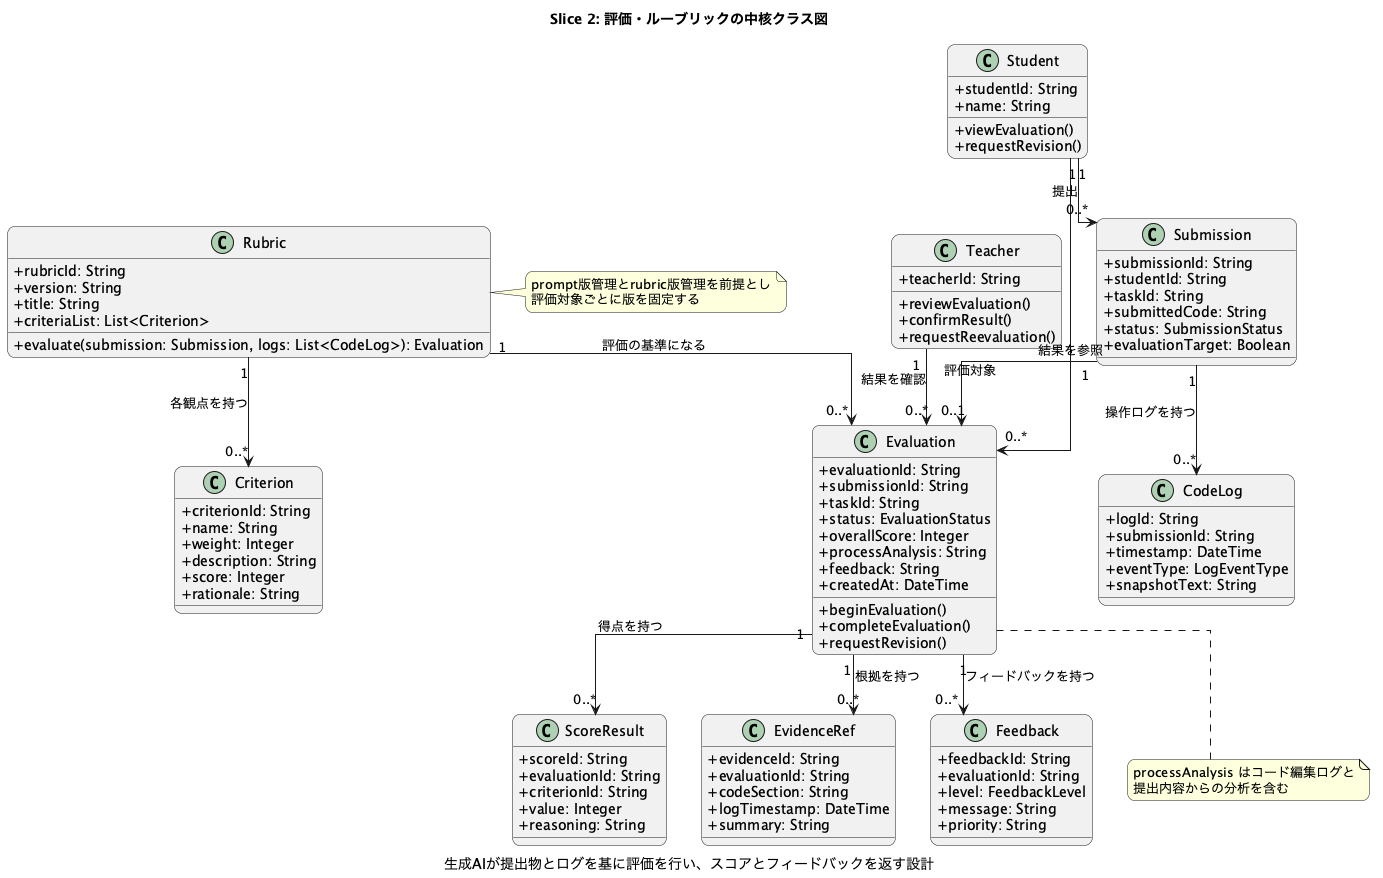

The diagram above was rendered by PlantUML. Its source (embedded in the PNG):
@startuml
title Slice 2: 評価・ルーブリックの中核クラス図
caption 生成AIが提出物とログを基に評価を行い、スコアとフィードバックを返す設計

skinparam classAttributeIconSize 0
skinparam shadowing false
skinparam roundcorner 15
skinparam linetype ortho
skinparam packageStyle rectangle

class Student {
  + studentId: String
  + name: String
  + viewEvaluation()
  + requestRevision()
}

class Submission {
  + submissionId: String
  + studentId: String
  + taskId: String
  + submittedCode: String
  + status: SubmissionStatus
  + evaluationTarget: Boolean
}

class Evaluation {
  + evaluationId: String
  + submissionId: String
  + taskId: String
  + status: EvaluationStatus
  + overallScore: Integer
  + processAnalysis: String
  + feedback: String
  + createdAt: DateTime
  + beginEvaluation()
  + completeEvaluation()
  + requestRevision()
}

class Rubric {
  + rubricId: String
  + version: String
  + title: String
  + criteriaList: List<Criterion>
  + evaluate(submission: Submission, logs: List<CodeLog>): Evaluation
}

class Criterion {
  + criterionId: String
  + name: String
  + weight: Integer
  + description: String
  + score: Integer
  + rationale: String
}

class ScoreResult {
  + scoreId: String
  + evaluationId: String
  + criterionId: String
  + value: Integer
  + reasoning: String
}

class EvidenceRef {
  + evidenceId: String
  + evaluationId: String
  + codeSection: String
  + logTimestamp: DateTime
  + summary: String
}

class Feedback {
  + feedbackId: String
  + evaluationId: String
  + level: FeedbackLevel
  + message: String
  + priority: String
}

class CodeLog {
  + logId: String
  + submissionId: String
  + timestamp: DateTime
  + eventType: LogEventType
  + snapshotText: String
}

class Teacher {
  + teacherId: String
  + reviewEvaluation()
  + confirmResult()
  + requestReevaluation()
}

Student "1" --> "0..*" Submission : 提出
Student "1" --> "0..*" Evaluation : 結果を参照

Submission "1" --> "0..*" CodeLog : 操作ログを持つ
Submission "1" --> "0..1" Evaluation : 評価対象

Rubric "1" --> "0..*" Criterion : 各観点を持つ
Rubric "1" --> "0..*" Evaluation : 評価の基準になる

Evaluation "1" --> "0..*" ScoreResult : 得点を持つ
Evaluation "1" --> "0..*" EvidenceRef : 根拠を持つ
Evaluation "1" --> "0..*" Feedback : フィードバックを持つ

Teacher "1" --> "0..*" Evaluation : 結果を確認

note right of Rubric
  prompt版管理とrubric版管理を前提とし
  評価対象ごとに版を固定する
end note

note bottom of Evaluation
  processAnalysis はコード編集ログと
  提出内容からの分析を含む
end note

@enduml